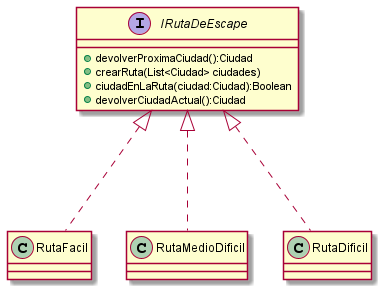

The diagram above was rendered by PlantUML. Its source (embedded in the PNG):
@startuml

interface IRutaDeEscape
{
    + devolverProximaCiudad():Ciudad
    + crearRuta(List<Ciudad> ciudades)
    + ciudadEnLaRuta(ciudad:Ciudad):Boolean
    + devolverCiudadActual():Ciudad
}
class RutaFacil
{
    
}
class RutaMedioDificil
{
    
}
class RutaDificil
{
    
}

IRutaDeEscape <|... RutaFacil
IRutaDeEscape <|... RutaMedioDificil
IRutaDeEscape <|... RutaDificil

@enduml